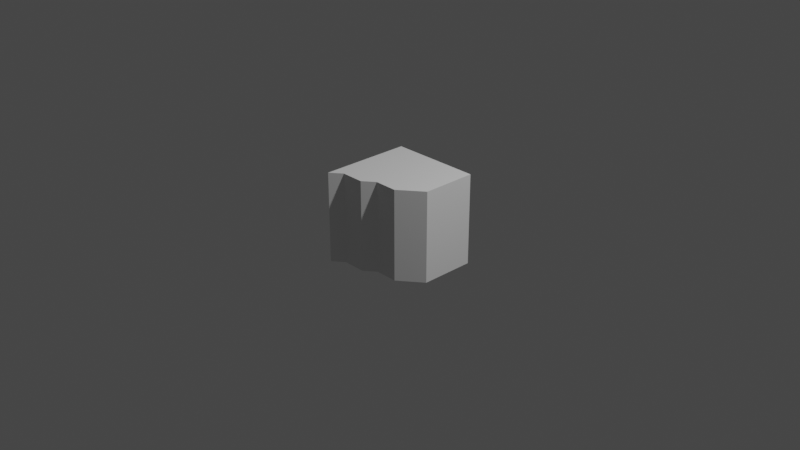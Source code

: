 # Source: door_side_b.blend  (saved by Blender 3.0.42; exported with 4.5.12 LTS)
import bpy
from mathutils import Matrix  # noqa: F401  (used for matrix-valued properties, if any)

bpy.ops.wm.read_factory_settings(use_empty=True)
scene = bpy.context.scene
scene.name = 'Scene'

# ---- collections
col_collection = bpy.data.collections.new('Collection'); scene.collection.children.link(col_collection)

# ---- world
world_world = bpy.data.worlds.new('World'); scene.world = world_world
world_world.use_nodes = True; world_world.node_tree.nodes.clear()
_N = world_world.node_tree.nodes; _L = world_world.node_tree.links
n0 = _N.new('ShaderNodeOutputWorld'); n0.name = 'World Output'; n0.location = (300, 300)
n1 = _N.new('ShaderNodeBackground'); n1.name = 'Background'; n1.location = (10, 300)
n1.inputs[0].default_value = (0.05088, 0.05088, 0.05088, 1.0)
_L.new(n1.outputs[0], n0.inputs[0])
n0.is_active_output = True
world_world.color = (0.05088, 0.05088, 0.05088)
world_world.use_sun_shadow = False
world_world.sun_shadow_jitter_overblur = 0.0

# ---- cameras
cam_camera = bpy.data.cameras.new('Camera')
cam_camera.clip_end = 100.0
cam_camera.ortho_scale = 7.314

# ---- lights
light_light = bpy.data.lights.new('Light', 'POINT')
light_light.transmission_factor = 0.0
light_light.energy = 1000.0
light_light.shadow_soft_size = 0.1
light_light.shadow_maximum_resolution = 0.006
light_light.use_absolute_resolution = True

# ---- meshes
me_cube_005 = bpy.data.meshes.new('Cube.005')
me_cube_005.from_pydata([(-0.2, -1.0, -1.0), (-0.2, -1.0, 1.0), (-0.2, 1.0, -1.0), (-0.2, 1.0, 1.0), (1.8, -1.0, -1.0), (1.8, -1.0, 1.0), (1.0, 1.0, -1.0), (1.0, 1.0, 1.0), (-0.2, -6.04e-08, -1.0), (-0.2, -6.04e-08, 1.0), (1.4, 0.0, -1.0), (1.4, 0.0, 1.0), (-0.2, 0.5, 1.0), (1.4, 0.5, -1.0), (-0.2, 0.5, -1.0), (1.4, 0.5, 1.0), (-0.2, -0.5, -1.0), (1.6, -0.5, 1.0), (-0.2, -0.5, 1.0), (1.6, -0.5, -1.0), (-0.2, 0.75, 1.0), (1.2, 0.75, -1.0), (-0.2, 0.75, -1.0), (1.2, 0.75, 1.0), (-0.2, 0.25, -1.0), (1.4, 0.25, 1.0), (-0.2, 0.25, 1.0), (1.4, 0.25, -1.0), (-0.2, -0.25, 1.0), (1.6, -0.25, -1.0), (-0.2, -0.25, -1.0), (1.6, -0.25, 1.0), (-0.2, -0.75, -1.0), (1.6, -0.75, 1.0), (-0.2, -0.75, 1.0), (1.6, -0.75, -1.0)], [], [(2, 3, 7, 6), (35, 33, 5, 4), (4, 5, 1, 0), (32, 35, 4, 0), (24, 27, 10, 8), (23, 15, 13, 21, 6, 7), (20, 3, 2, 22, 14, 24, 8, 30, 16, 32, 0, 1, 34, 18, 28, 9, 26, 12), (22, 21, 13, 14), (30, 29, 19, 16), (25, 11, 10, 27, 13, 15), (29, 31, 17, 33, 35, 19), (2, 6, 21, 22), (14, 13, 27, 24), (10, 11, 31, 29), (8, 10, 29, 30), (16, 19, 35, 32), (34, 1, 5, 33, 17, 31, 11, 25, 15, 23, 7, 3, 20, 12, 26, 9, 28, 18)])
_uv = me_cube_005.uv_layers.new(name='UVMap')
_uv.uv.foreach_set('vector', [1.0, 0.0, 1.0, 1.0, 0.0, 1.0, 0.0, 0.0, 0.125, 1.247e-07, 0.125, 1.0, 0.0, 1.0, 0.0, 1.247e-07, 1.0, 0.0, 1.0, 1.0, 0.0, 1.0, 0.0, 0.0, 0.125, 0.7188, 0.375, 0.7188, 0.375, 0.75, 0.125, 0.75, 0.125, 0.5938, 0.375, 0.5938, 0.375, 0.625, 0.125, 0.625, 0.875, 1.0, 0.75, 1.0, 0.75, 0.0, 0.875, 0.0, 1.0, 0.0, 1.0, 1.0, 0.875, 1.0, 1.0, 1.0, 1.0, 0.0, 0.875, 0.0, 0.75, 0.0, 0.625, 0.0, 0.5, 0.0, 0.375, 0.0, 0.25, 0.0, 0.125, 0.0, 0.0, 0.0, 0.0, 1.0, 0.125, 1.0, 0.25, 1.0, 0.375, 1.0, 0.5, 1.0, 0.625, 1.0, 0.75, 1.0, 0.125, 0.5312, 0.375, 0.5312, 0.375, 0.5625, 0.125, 0.5625, 0.125, 0.6562, 0.375, 0.6562, 0.375, 0.6875, 0.125, 0.6875, 0.625, 1.0, 0.5, 1.0, 0.5, 0.0, 0.625, 0.0, 0.75, 0.0, 0.75, 1.0, 0.375, 1.247e-07, 0.375, 1.0, 0.25, 1.0, 0.125, 1.0, 0.125, 1.247e-07, 0.25, 1.247e-07, 0.125, 0.5, 0.375, 0.5, 0.375, 0.5312, 0.125, 0.5312, 0.125, 0.5625, 0.375, 0.5625, 0.375, 0.5938, 0.125, 0.5938, 0.5, 0.0, 0.5, 1.0, 0.375, 1.0, 0.375, 1.247e-07, 0.125, 0.625, 0.375, 0.625, 0.375, 0.6562, 0.125, 0.6562, 0.125, 0.6875, 0.375, 0.6875, 0.375, 0.7188, 0.125, 0.7188, 0.125, 1.0, 0.0, 1.0, 1.247e-07, 0.0, 0.125, 0.1, 0.25, 0.1, 0.375, 0.1, 0.5, 0.2, 0.625, 0.2, 0.75, 0.2, 0.875, 0.3, 1.0, 0.4, 1.0, 1.0, 0.875, 1.0, 0.75, 1.0, 0.625, 1.0, 0.5, 1.0, 0.375, 1.0, 0.25, 1.0])
me_cube_005.use_remesh_fix_poles = True
me_cube_005.use_remesh_preserve_attributes = False
me_cube_005.update()

# ---- objects
ob_light = bpy.data.objects.new('Light', light_light)
ob_camera = bpy.data.objects.new('Camera', cam_camera)
ob_cube_011 = bpy.data.objects.new('Cube.011', me_cube_005)

# ---- transforms, parenting, visibility, modifiers, constraints
ob_light.location = (4.076, 1.005, 5.904)
ob_light.rotation_euler = (0.6503, 0.05522, 1.866)
ob_light.lock_rotations_4d = False
ob_light.empty_display_type = 'ARROWS'
ob_light.color = (0.0, 0.0, 0.0, 0.0)
ob_light.lineart.crease_threshold = 0.0
ob_camera.location = (7.359, -6.926, 4.958)
ob_camera.rotation_euler = (1.109, 0.0, 0.8149)
ob_camera.lock_rotations_4d = False
ob_camera.empty_display_type = 'ARROWS'
ob_camera.color = (0.0, 0.0, 0.0, 0.0)
ob_camera.display_type = 'WIRE'
ob_camera.lineart.crease_threshold = 0.0
ob_cube_011.location = (0.0, 0.4, 0.0)
ob_cube_011.rotation_euler = (0.0, -0.0, -1.571)
ob_cube_011.scale = (0.5, 0.5, 0.5)

# ---- collection membership
col_collection.objects.link(ob_light)
col_collection.objects.link(ob_camera)
col_collection.objects.link(ob_cube_011)

# ---- scene / render settings (as saved in the file)
scene.camera = ob_camera
scene.frame_start = 1; scene.frame_end = 250; scene.frame_set(1)
scene.render.engine = 'BLENDER_EEVEE_NEXT'
scene.cycles.sampling_pattern = 'TABULATED_SOBOL'
scene.cycles.use_light_tree = False
scene.view_settings.view_transform = 'Filmic'
bpy.context.view_layer.update()
